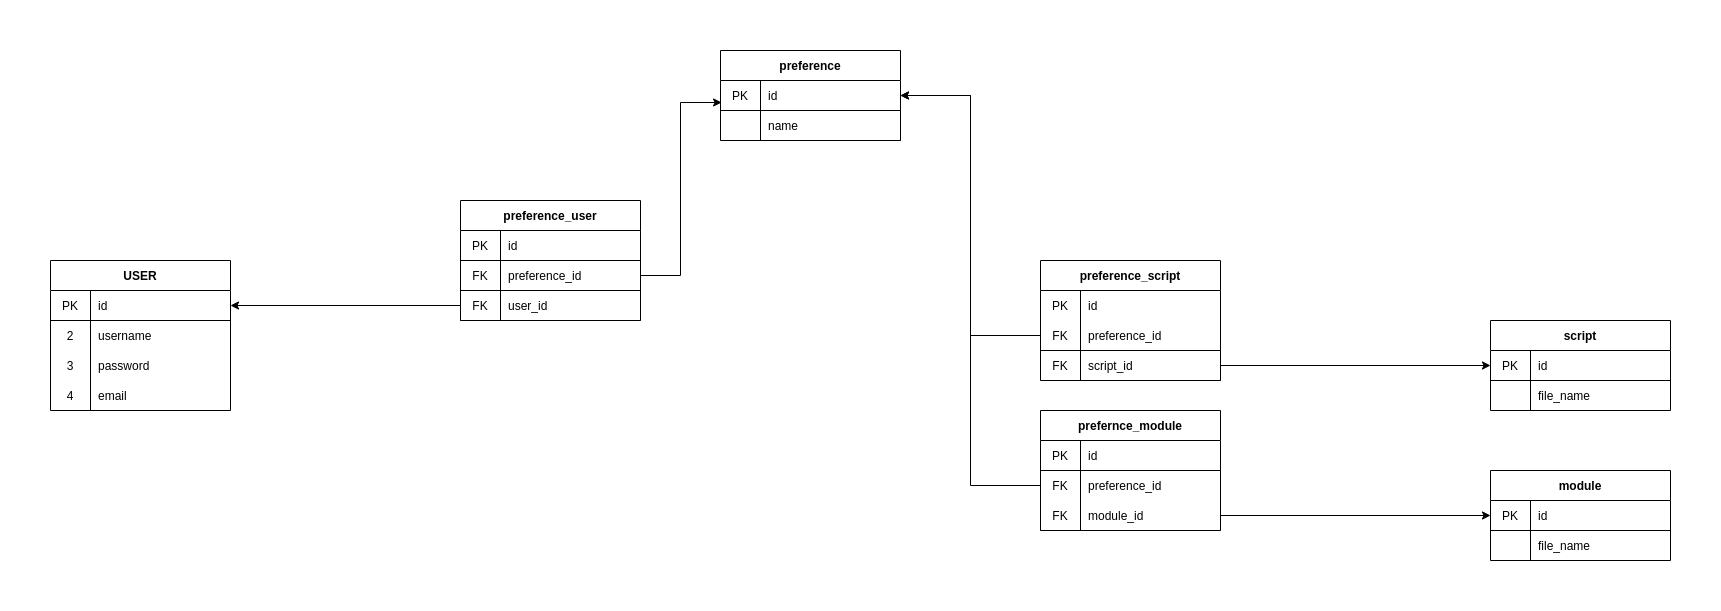

The diagram above was exported from draw.io. Its source (the exported page's mxGraphModel, read from the mxfile embedded in the PNG):
<mxGraphModel dx="1550" dy="392" grid="1" gridSize="10" guides="1" tooltips="1" connect="1" arrows="1" fold="1" page="1" pageScale="1" pageWidth="827" pageHeight="1169" math="0" shadow="0">
  <root>
    <mxCell id="0" />
    <mxCell id="1" parent="0" />
    <mxCell id="wgbALv9Oj2inBugq0lUd-1" value="USER" style="shape=table;html=1;whiteSpace=wrap;startSize=30;container=1;collapsible=0;childLayout=tableLayout;fixedRows=1;rowLines=0;fontStyle=1;align=center;" parent="1" vertex="1">
      <mxGeometry x="-430" y="220" width="180" height="150" as="geometry" />
    </mxCell>
    <mxCell id="wgbALv9Oj2inBugq0lUd-2" value="" style="shape=partialRectangle;html=1;whiteSpace=wrap;collapsible=0;dropTarget=0;pointerEvents=0;fillColor=none;top=0;left=0;bottom=1;right=0;points=[[0,0.5],[1,0.5]];portConstraint=eastwest;" parent="wgbALv9Oj2inBugq0lUd-1" vertex="1">
      <mxGeometry y="30" width="180" height="30" as="geometry" />
    </mxCell>
    <mxCell id="wgbALv9Oj2inBugq0lUd-3" value="PK" style="shape=partialRectangle;html=1;whiteSpace=wrap;connectable=0;fillColor=none;top=0;left=0;bottom=0;right=0;overflow=hidden;" parent="wgbALv9Oj2inBugq0lUd-2" vertex="1">
      <mxGeometry width="40" height="30" as="geometry" />
    </mxCell>
    <mxCell id="wgbALv9Oj2inBugq0lUd-4" value="id" style="shape=partialRectangle;html=1;whiteSpace=wrap;connectable=0;fillColor=none;top=0;left=0;bottom=0;right=0;align=left;spacingLeft=6;overflow=hidden;" parent="wgbALv9Oj2inBugq0lUd-2" vertex="1">
      <mxGeometry x="40" width="140" height="30" as="geometry" />
    </mxCell>
    <mxCell id="wgbALv9Oj2inBugq0lUd-5" value="" style="shape=partialRectangle;html=1;whiteSpace=wrap;collapsible=0;dropTarget=0;pointerEvents=0;fillColor=none;top=0;left=0;bottom=0;right=0;points=[[0,0.5],[1,0.5]];portConstraint=eastwest;" parent="wgbALv9Oj2inBugq0lUd-1" vertex="1">
      <mxGeometry y="60" width="180" height="30" as="geometry" />
    </mxCell>
    <mxCell id="wgbALv9Oj2inBugq0lUd-6" value="2" style="shape=partialRectangle;html=1;whiteSpace=wrap;connectable=0;fillColor=none;top=0;left=0;bottom=0;right=0;overflow=hidden;" parent="wgbALv9Oj2inBugq0lUd-5" vertex="1">
      <mxGeometry width="40" height="30" as="geometry" />
    </mxCell>
    <mxCell id="wgbALv9Oj2inBugq0lUd-7" value="username" style="shape=partialRectangle;html=1;whiteSpace=wrap;connectable=0;fillColor=none;top=0;left=0;bottom=0;right=0;align=left;spacingLeft=6;overflow=hidden;" parent="wgbALv9Oj2inBugq0lUd-5" vertex="1">
      <mxGeometry x="40" width="140" height="30" as="geometry" />
    </mxCell>
    <mxCell id="wgbALv9Oj2inBugq0lUd-8" value="" style="shape=partialRectangle;html=1;whiteSpace=wrap;collapsible=0;dropTarget=0;pointerEvents=0;fillColor=none;top=0;left=0;bottom=0;right=0;points=[[0,0.5],[1,0.5]];portConstraint=eastwest;" parent="wgbALv9Oj2inBugq0lUd-1" vertex="1">
      <mxGeometry y="90" width="180" height="30" as="geometry" />
    </mxCell>
    <mxCell id="wgbALv9Oj2inBugq0lUd-9" value="3" style="shape=partialRectangle;html=1;whiteSpace=wrap;connectable=0;fillColor=none;top=0;left=0;bottom=0;right=0;overflow=hidden;" parent="wgbALv9Oj2inBugq0lUd-8" vertex="1">
      <mxGeometry width="40" height="30" as="geometry" />
    </mxCell>
    <mxCell id="wgbALv9Oj2inBugq0lUd-10" value="password" style="shape=partialRectangle;html=1;whiteSpace=wrap;connectable=0;fillColor=none;top=0;left=0;bottom=0;right=0;align=left;spacingLeft=6;overflow=hidden;" parent="wgbALv9Oj2inBugq0lUd-8" vertex="1">
      <mxGeometry x="40" width="140" height="30" as="geometry" />
    </mxCell>
    <mxCell id="wgbALv9Oj2inBugq0lUd-61" value="" style="shape=partialRectangle;html=1;whiteSpace=wrap;collapsible=0;dropTarget=0;pointerEvents=0;fillColor=none;top=0;left=0;bottom=0;right=0;points=[[0,0.5],[1,0.5]];portConstraint=eastwest;" parent="wgbALv9Oj2inBugq0lUd-1" vertex="1">
      <mxGeometry y="120" width="180" height="30" as="geometry" />
    </mxCell>
    <mxCell id="wgbALv9Oj2inBugq0lUd-62" value="4" style="shape=partialRectangle;html=1;whiteSpace=wrap;connectable=0;fillColor=none;top=0;left=0;bottom=0;right=0;overflow=hidden;" parent="wgbALv9Oj2inBugq0lUd-61" vertex="1">
      <mxGeometry width="40" height="30" as="geometry" />
    </mxCell>
    <mxCell id="wgbALv9Oj2inBugq0lUd-63" value="email" style="shape=partialRectangle;html=1;whiteSpace=wrap;connectable=0;fillColor=none;top=0;left=0;bottom=0;right=0;align=left;spacingLeft=6;overflow=hidden;" parent="wgbALv9Oj2inBugq0lUd-61" vertex="1">
      <mxGeometry x="40" width="140" height="30" as="geometry" />
    </mxCell>
    <mxCell id="wgbALv9Oj2inBugq0lUd-11" value="preference_script" style="shape=table;html=1;whiteSpace=wrap;startSize=30;container=1;collapsible=0;childLayout=tableLayout;fixedRows=1;rowLines=0;fontStyle=1;align=center;" parent="1" vertex="1">
      <mxGeometry x="560" y="220" width="180" height="120" as="geometry" />
    </mxCell>
    <mxCell id="wgbALv9Oj2inBugq0lUd-15" value="" style="shape=partialRectangle;html=1;whiteSpace=wrap;collapsible=0;dropTarget=0;pointerEvents=0;fillColor=none;top=0;left=0;bottom=0;right=0;points=[[0,0.5],[1,0.5]];portConstraint=eastwest;" parent="wgbALv9Oj2inBugq0lUd-11" vertex="1">
      <mxGeometry y="30" width="180" height="30" as="geometry" />
    </mxCell>
    <mxCell id="wgbALv9Oj2inBugq0lUd-16" value="PK" style="shape=partialRectangle;html=1;whiteSpace=wrap;connectable=0;fillColor=none;top=0;left=0;bottom=0;right=0;overflow=hidden;" parent="wgbALv9Oj2inBugq0lUd-15" vertex="1">
      <mxGeometry width="40" height="30" as="geometry" />
    </mxCell>
    <mxCell id="wgbALv9Oj2inBugq0lUd-17" value="id" style="shape=partialRectangle;html=1;whiteSpace=wrap;connectable=0;fillColor=none;top=0;left=0;bottom=0;right=0;align=left;spacingLeft=6;overflow=hidden;" parent="wgbALv9Oj2inBugq0lUd-15" vertex="1">
      <mxGeometry x="40" width="140" height="30" as="geometry" />
    </mxCell>
    <mxCell id="wgbALv9Oj2inBugq0lUd-12" value="" style="shape=partialRectangle;html=1;whiteSpace=wrap;collapsible=0;dropTarget=0;pointerEvents=0;fillColor=none;top=0;left=0;bottom=1;right=0;points=[[0,0.5],[1,0.5]];portConstraint=eastwest;" parent="wgbALv9Oj2inBugq0lUd-11" vertex="1">
      <mxGeometry y="60" width="180" height="30" as="geometry" />
    </mxCell>
    <mxCell id="wgbALv9Oj2inBugq0lUd-13" value="FK" style="shape=partialRectangle;html=1;whiteSpace=wrap;connectable=0;fillColor=none;top=0;left=0;bottom=0;right=0;overflow=hidden;" parent="wgbALv9Oj2inBugq0lUd-12" vertex="1">
      <mxGeometry width="40" height="30" as="geometry" />
    </mxCell>
    <mxCell id="wgbALv9Oj2inBugq0lUd-14" value="preference_id" style="shape=partialRectangle;html=1;whiteSpace=wrap;connectable=0;fillColor=none;top=0;left=0;bottom=0;right=0;align=left;spacingLeft=6;overflow=hidden;" parent="wgbALv9Oj2inBugq0lUd-12" vertex="1">
      <mxGeometry x="40" width="140" height="30" as="geometry" />
    </mxCell>
    <mxCell id="wgbALv9Oj2inBugq0lUd-113" value="" style="shape=partialRectangle;html=1;whiteSpace=wrap;collapsible=0;dropTarget=0;pointerEvents=0;fillColor=none;top=0;left=0;bottom=1;right=0;points=[[0,0.5],[1,0.5]];portConstraint=eastwest;" parent="wgbALv9Oj2inBugq0lUd-11" vertex="1">
      <mxGeometry y="90" width="180" height="30" as="geometry" />
    </mxCell>
    <mxCell id="wgbALv9Oj2inBugq0lUd-114" value="FK" style="shape=partialRectangle;html=1;whiteSpace=wrap;connectable=0;fillColor=none;top=0;left=0;bottom=0;right=0;overflow=hidden;" parent="wgbALv9Oj2inBugq0lUd-113" vertex="1">
      <mxGeometry width="40" height="30" as="geometry" />
    </mxCell>
    <mxCell id="wgbALv9Oj2inBugq0lUd-115" value="script_id" style="shape=partialRectangle;html=1;whiteSpace=wrap;connectable=0;fillColor=none;top=0;left=0;bottom=0;right=0;align=left;spacingLeft=6;overflow=hidden;" parent="wgbALv9Oj2inBugq0lUd-113" vertex="1">
      <mxGeometry x="40" width="140" height="30" as="geometry" />
    </mxCell>
    <mxCell id="wgbALv9Oj2inBugq0lUd-21" value="preference_user" style="shape=table;html=1;whiteSpace=wrap;startSize=30;container=1;collapsible=0;childLayout=tableLayout;fixedRows=1;rowLines=0;fontStyle=1;align=center;" parent="1" vertex="1">
      <mxGeometry x="-20" y="160" width="180" height="120" as="geometry" />
    </mxCell>
    <mxCell id="wgbALv9Oj2inBugq0lUd-22" value="" style="shape=partialRectangle;html=1;whiteSpace=wrap;collapsible=0;dropTarget=0;pointerEvents=0;fillColor=none;top=0;left=0;bottom=1;right=0;points=[[0,0.5],[1,0.5]];portConstraint=eastwest;" parent="wgbALv9Oj2inBugq0lUd-21" vertex="1">
      <mxGeometry y="30" width="180" height="30" as="geometry" />
    </mxCell>
    <mxCell id="wgbALv9Oj2inBugq0lUd-23" value="PK" style="shape=partialRectangle;html=1;whiteSpace=wrap;connectable=0;fillColor=none;top=0;left=0;bottom=0;right=0;overflow=hidden;" parent="wgbALv9Oj2inBugq0lUd-22" vertex="1">
      <mxGeometry width="40" height="30" as="geometry" />
    </mxCell>
    <mxCell id="wgbALv9Oj2inBugq0lUd-24" value="id" style="shape=partialRectangle;html=1;whiteSpace=wrap;connectable=0;fillColor=none;top=0;left=0;bottom=0;right=0;align=left;spacingLeft=6;overflow=hidden;" parent="wgbALv9Oj2inBugq0lUd-22" vertex="1">
      <mxGeometry x="40" width="140" height="30" as="geometry" />
    </mxCell>
    <mxCell id="wgbALv9Oj2inBugq0lUd-123" value="" style="shape=partialRectangle;html=1;whiteSpace=wrap;collapsible=0;dropTarget=0;pointerEvents=0;fillColor=none;top=0;left=0;bottom=1;right=0;points=[[0,0.5],[1,0.5]];portConstraint=eastwest;" parent="wgbALv9Oj2inBugq0lUd-21" vertex="1">
      <mxGeometry y="60" width="180" height="30" as="geometry" />
    </mxCell>
    <mxCell id="wgbALv9Oj2inBugq0lUd-124" value="FK" style="shape=partialRectangle;html=1;whiteSpace=wrap;connectable=0;fillColor=none;top=0;left=0;bottom=0;right=0;overflow=hidden;" parent="wgbALv9Oj2inBugq0lUd-123" vertex="1">
      <mxGeometry width="40" height="30" as="geometry" />
    </mxCell>
    <mxCell id="wgbALv9Oj2inBugq0lUd-125" value="preference_id" style="shape=partialRectangle;html=1;whiteSpace=wrap;connectable=0;fillColor=none;top=0;left=0;bottom=0;right=0;align=left;spacingLeft=6;overflow=hidden;" parent="wgbALv9Oj2inBugq0lUd-123" vertex="1">
      <mxGeometry x="40" width="140" height="30" as="geometry" />
    </mxCell>
    <mxCell id="Y_K_IoGKYfE6b4f2som8-4" value="" style="shape=partialRectangle;html=1;whiteSpace=wrap;collapsible=0;dropTarget=0;pointerEvents=0;fillColor=none;top=0;left=0;bottom=1;right=0;points=[[0,0.5],[1,0.5]];portConstraint=eastwest;" parent="wgbALv9Oj2inBugq0lUd-21" vertex="1">
      <mxGeometry y="90" width="180" height="30" as="geometry" />
    </mxCell>
    <mxCell id="Y_K_IoGKYfE6b4f2som8-5" value="FK" style="shape=partialRectangle;html=1;whiteSpace=wrap;connectable=0;fillColor=none;top=0;left=0;bottom=0;right=0;overflow=hidden;" parent="Y_K_IoGKYfE6b4f2som8-4" vertex="1">
      <mxGeometry width="40" height="30" as="geometry" />
    </mxCell>
    <mxCell id="Y_K_IoGKYfE6b4f2som8-6" value="user_id" style="shape=partialRectangle;html=1;whiteSpace=wrap;connectable=0;fillColor=none;top=0;left=0;bottom=0;right=0;align=left;spacingLeft=6;overflow=hidden;" parent="Y_K_IoGKYfE6b4f2som8-4" vertex="1">
      <mxGeometry x="40" width="140" height="30" as="geometry" />
    </mxCell>
    <mxCell id="wgbALv9Oj2inBugq0lUd-31" value="prefernce_module" style="shape=table;html=1;whiteSpace=wrap;startSize=30;container=1;collapsible=0;childLayout=tableLayout;fixedRows=1;rowLines=0;fontStyle=1;align=center;" parent="1" vertex="1">
      <mxGeometry x="560" y="370" width="180" height="120" as="geometry" />
    </mxCell>
    <mxCell id="wgbALv9Oj2inBugq0lUd-118" value="" style="shape=partialRectangle;html=1;whiteSpace=wrap;collapsible=0;dropTarget=0;pointerEvents=0;fillColor=none;top=0;left=0;bottom=1;right=0;points=[[0,0.5],[1,0.5]];portConstraint=eastwest;" parent="wgbALv9Oj2inBugq0lUd-31" vertex="1">
      <mxGeometry y="30" width="180" height="30" as="geometry" />
    </mxCell>
    <mxCell id="wgbALv9Oj2inBugq0lUd-119" value="PK" style="shape=partialRectangle;html=1;whiteSpace=wrap;connectable=0;fillColor=none;top=0;left=0;bottom=0;right=0;overflow=hidden;" parent="wgbALv9Oj2inBugq0lUd-118" vertex="1">
      <mxGeometry width="40" height="30" as="geometry" />
    </mxCell>
    <mxCell id="wgbALv9Oj2inBugq0lUd-120" value="id" style="shape=partialRectangle;html=1;whiteSpace=wrap;connectable=0;fillColor=none;top=0;left=0;bottom=0;right=0;align=left;spacingLeft=6;overflow=hidden;" parent="wgbALv9Oj2inBugq0lUd-118" vertex="1">
      <mxGeometry x="40" width="140" height="30" as="geometry" />
    </mxCell>
    <mxCell id="wgbALv9Oj2inBugq0lUd-35" value="" style="shape=partialRectangle;html=1;whiteSpace=wrap;collapsible=0;dropTarget=0;pointerEvents=0;fillColor=none;top=0;left=0;bottom=0;right=0;points=[[0,0.5],[1,0.5]];portConstraint=eastwest;" parent="wgbALv9Oj2inBugq0lUd-31" vertex="1">
      <mxGeometry y="60" width="180" height="30" as="geometry" />
    </mxCell>
    <mxCell id="wgbALv9Oj2inBugq0lUd-36" value="FK" style="shape=partialRectangle;html=1;whiteSpace=wrap;connectable=0;fillColor=none;top=0;left=0;bottom=0;right=0;overflow=hidden;" parent="wgbALv9Oj2inBugq0lUd-35" vertex="1">
      <mxGeometry width="40" height="30" as="geometry" />
    </mxCell>
    <mxCell id="wgbALv9Oj2inBugq0lUd-37" value="preference_id" style="shape=partialRectangle;html=1;whiteSpace=wrap;connectable=0;fillColor=none;top=0;left=0;bottom=0;right=0;align=left;spacingLeft=6;overflow=hidden;" parent="wgbALv9Oj2inBugq0lUd-35" vertex="1">
      <mxGeometry x="40" width="140" height="30" as="geometry" />
    </mxCell>
    <mxCell id="wgbALv9Oj2inBugq0lUd-32" value="" style="shape=partialRectangle;html=1;whiteSpace=wrap;collapsible=0;dropTarget=0;pointerEvents=0;fillColor=none;top=0;left=0;bottom=1;right=0;points=[[0,0.5],[1,0.5]];portConstraint=eastwest;" parent="wgbALv9Oj2inBugq0lUd-31" vertex="1">
      <mxGeometry y="90" width="180" height="30" as="geometry" />
    </mxCell>
    <mxCell id="wgbALv9Oj2inBugq0lUd-33" value="FK" style="shape=partialRectangle;html=1;whiteSpace=wrap;connectable=0;fillColor=none;top=0;left=0;bottom=0;right=0;overflow=hidden;" parent="wgbALv9Oj2inBugq0lUd-32" vertex="1">
      <mxGeometry width="40" height="30" as="geometry" />
    </mxCell>
    <mxCell id="wgbALv9Oj2inBugq0lUd-34" value="module_id" style="shape=partialRectangle;html=1;whiteSpace=wrap;connectable=0;fillColor=none;top=0;left=0;bottom=0;right=0;align=left;spacingLeft=6;overflow=hidden;" parent="wgbALv9Oj2inBugq0lUd-32" vertex="1">
      <mxGeometry x="40" width="140" height="30" as="geometry" />
    </mxCell>
    <mxCell id="wgbALv9Oj2inBugq0lUd-44" value="script" style="shape=table;html=1;whiteSpace=wrap;startSize=30;container=1;collapsible=0;childLayout=tableLayout;fixedRows=1;rowLines=0;fontStyle=1;align=center;" parent="1" vertex="1">
      <mxGeometry x="1010" y="280" width="180" height="90" as="geometry" />
    </mxCell>
    <mxCell id="wgbALv9Oj2inBugq0lUd-45" value="" style="shape=partialRectangle;html=1;whiteSpace=wrap;collapsible=0;dropTarget=0;pointerEvents=0;fillColor=none;top=0;left=0;bottom=1;right=0;points=[[0,0.5],[1,0.5]];portConstraint=eastwest;" parent="wgbALv9Oj2inBugq0lUd-44" vertex="1">
      <mxGeometry y="30" width="180" height="30" as="geometry" />
    </mxCell>
    <mxCell id="wgbALv9Oj2inBugq0lUd-46" value="PK" style="shape=partialRectangle;html=1;whiteSpace=wrap;connectable=0;fillColor=none;top=0;left=0;bottom=0;right=0;overflow=hidden;" parent="wgbALv9Oj2inBugq0lUd-45" vertex="1">
      <mxGeometry width="40" height="30" as="geometry" />
    </mxCell>
    <mxCell id="wgbALv9Oj2inBugq0lUd-47" value="id" style="shape=partialRectangle;html=1;whiteSpace=wrap;connectable=0;fillColor=none;top=0;left=0;bottom=0;right=0;align=left;spacingLeft=6;overflow=hidden;" parent="wgbALv9Oj2inBugq0lUd-45" vertex="1">
      <mxGeometry x="40" width="140" height="30" as="geometry" />
    </mxCell>
    <mxCell id="wgbALv9Oj2inBugq0lUd-48" value="" style="shape=partialRectangle;html=1;whiteSpace=wrap;collapsible=0;dropTarget=0;pointerEvents=0;fillColor=none;top=0;left=0;bottom=0;right=0;points=[[0,0.5],[1,0.5]];portConstraint=eastwest;" parent="wgbALv9Oj2inBugq0lUd-44" vertex="1">
      <mxGeometry y="60" width="180" height="30" as="geometry" />
    </mxCell>
    <mxCell id="wgbALv9Oj2inBugq0lUd-49" value="" style="shape=partialRectangle;html=1;whiteSpace=wrap;connectable=0;fillColor=none;top=0;left=0;bottom=0;right=0;overflow=hidden;" parent="wgbALv9Oj2inBugq0lUd-48" vertex="1">
      <mxGeometry width="40" height="30" as="geometry" />
    </mxCell>
    <mxCell id="wgbALv9Oj2inBugq0lUd-50" value="file_name" style="shape=partialRectangle;html=1;whiteSpace=wrap;connectable=0;fillColor=none;top=0;left=0;bottom=0;right=0;align=left;spacingLeft=6;overflow=hidden;" parent="wgbALv9Oj2inBugq0lUd-48" vertex="1">
      <mxGeometry x="40" width="140" height="30" as="geometry" />
    </mxCell>
    <mxCell id="wgbALv9Oj2inBugq0lUd-64" value="module" style="shape=table;html=1;whiteSpace=wrap;startSize=30;container=1;collapsible=0;childLayout=tableLayout;fixedRows=1;rowLines=0;fontStyle=1;align=center;" parent="1" vertex="1">
      <mxGeometry x="1010" y="430" width="180" height="90" as="geometry" />
    </mxCell>
    <mxCell id="wgbALv9Oj2inBugq0lUd-65" value="" style="shape=partialRectangle;html=1;whiteSpace=wrap;collapsible=0;dropTarget=0;pointerEvents=0;fillColor=none;top=0;left=0;bottom=1;right=0;points=[[0,0.5],[1,0.5]];portConstraint=eastwest;" parent="wgbALv9Oj2inBugq0lUd-64" vertex="1">
      <mxGeometry y="30" width="180" height="30" as="geometry" />
    </mxCell>
    <mxCell id="wgbALv9Oj2inBugq0lUd-66" value="PK" style="shape=partialRectangle;html=1;whiteSpace=wrap;connectable=0;fillColor=none;top=0;left=0;bottom=0;right=0;overflow=hidden;" parent="wgbALv9Oj2inBugq0lUd-65" vertex="1">
      <mxGeometry width="40" height="30" as="geometry" />
    </mxCell>
    <mxCell id="wgbALv9Oj2inBugq0lUd-67" value="id" style="shape=partialRectangle;html=1;whiteSpace=wrap;connectable=0;fillColor=none;top=0;left=0;bottom=0;right=0;align=left;spacingLeft=6;overflow=hidden;" parent="wgbALv9Oj2inBugq0lUd-65" vertex="1">
      <mxGeometry x="40" width="140" height="30" as="geometry" />
    </mxCell>
    <mxCell id="wgbALv9Oj2inBugq0lUd-68" value="" style="shape=partialRectangle;html=1;whiteSpace=wrap;collapsible=0;dropTarget=0;pointerEvents=0;fillColor=none;top=0;left=0;bottom=0;right=0;points=[[0,0.5],[1,0.5]];portConstraint=eastwest;" parent="wgbALv9Oj2inBugq0lUd-64" vertex="1">
      <mxGeometry y="60" width="180" height="30" as="geometry" />
    </mxCell>
    <mxCell id="wgbALv9Oj2inBugq0lUd-69" value="" style="shape=partialRectangle;html=1;whiteSpace=wrap;connectable=0;fillColor=none;top=0;left=0;bottom=0;right=0;overflow=hidden;" parent="wgbALv9Oj2inBugq0lUd-68" vertex="1">
      <mxGeometry width="40" height="30" as="geometry" />
    </mxCell>
    <mxCell id="wgbALv9Oj2inBugq0lUd-70" value="file_name" style="shape=partialRectangle;html=1;whiteSpace=wrap;connectable=0;fillColor=none;top=0;left=0;bottom=0;right=0;align=left;spacingLeft=6;overflow=hidden;" parent="wgbALv9Oj2inBugq0lUd-68" vertex="1">
      <mxGeometry x="40" width="140" height="30" as="geometry" />
    </mxCell>
    <mxCell id="Y_K_IoGKYfE6b4f2som8-7" style="edgeStyle=orthogonalEdgeStyle;rounded=0;orthogonalLoop=1;jettySize=auto;html=1;exitX=0;exitY=0.5;exitDx=0;exitDy=0;entryX=1;entryY=0.5;entryDx=0;entryDy=0;" parent="1" source="Y_K_IoGKYfE6b4f2som8-4" target="wgbALv9Oj2inBugq0lUd-2" edge="1">
      <mxGeometry relative="1" as="geometry" />
    </mxCell>
    <mxCell id="9k3L6_gj7XHQbw9NcGdA-2" value="preference" style="shape=table;html=1;whiteSpace=wrap;startSize=30;container=1;collapsible=0;childLayout=tableLayout;fixedRows=1;rowLines=0;fontStyle=1;align=center;" parent="1" vertex="1">
      <mxGeometry x="240" y="10" width="180" height="90" as="geometry" />
    </mxCell>
    <mxCell id="9k3L6_gj7XHQbw9NcGdA-3" value="" style="shape=partialRectangle;html=1;whiteSpace=wrap;collapsible=0;dropTarget=0;pointerEvents=0;fillColor=none;top=0;left=0;bottom=1;right=0;points=[[0,0.5],[1,0.5]];portConstraint=eastwest;" parent="9k3L6_gj7XHQbw9NcGdA-2" vertex="1">
      <mxGeometry y="30" width="180" height="30" as="geometry" />
    </mxCell>
    <mxCell id="9k3L6_gj7XHQbw9NcGdA-4" value="PK" style="shape=partialRectangle;html=1;whiteSpace=wrap;connectable=0;fillColor=none;top=0;left=0;bottom=0;right=0;overflow=hidden;" parent="9k3L6_gj7XHQbw9NcGdA-3" vertex="1">
      <mxGeometry width="40" height="30" as="geometry" />
    </mxCell>
    <mxCell id="9k3L6_gj7XHQbw9NcGdA-5" value="id" style="shape=partialRectangle;html=1;whiteSpace=wrap;connectable=0;fillColor=none;top=0;left=0;bottom=0;right=0;align=left;spacingLeft=6;overflow=hidden;" parent="9k3L6_gj7XHQbw9NcGdA-3" vertex="1">
      <mxGeometry x="40" width="140" height="30" as="geometry" />
    </mxCell>
    <mxCell id="9k3L6_gj7XHQbw9NcGdA-6" value="" style="shape=partialRectangle;html=1;whiteSpace=wrap;collapsible=0;dropTarget=0;pointerEvents=0;fillColor=none;top=0;left=0;bottom=1;right=0;points=[[0,0.5],[1,0.5]];portConstraint=eastwest;" parent="9k3L6_gj7XHQbw9NcGdA-2" vertex="1">
      <mxGeometry y="60" width="180" height="30" as="geometry" />
    </mxCell>
    <mxCell id="9k3L6_gj7XHQbw9NcGdA-7" value="" style="shape=partialRectangle;html=1;whiteSpace=wrap;connectable=0;fillColor=none;top=0;left=0;bottom=0;right=0;overflow=hidden;" parent="9k3L6_gj7XHQbw9NcGdA-6" vertex="1">
      <mxGeometry width="40" height="30" as="geometry" />
    </mxCell>
    <mxCell id="9k3L6_gj7XHQbw9NcGdA-8" value="name" style="shape=partialRectangle;html=1;whiteSpace=wrap;connectable=0;fillColor=none;top=0;left=0;bottom=0;right=0;align=left;spacingLeft=6;overflow=hidden;" parent="9k3L6_gj7XHQbw9NcGdA-6" vertex="1">
      <mxGeometry x="40" width="140" height="30" as="geometry" />
    </mxCell>
    <mxCell id="9k3L6_gj7XHQbw9NcGdA-12" style="edgeStyle=orthogonalEdgeStyle;rounded=0;orthogonalLoop=1;jettySize=auto;html=1;exitX=1;exitY=0.5;exitDx=0;exitDy=0;entryX=0.006;entryY=0.733;entryDx=0;entryDy=0;entryPerimeter=0;" parent="1" source="wgbALv9Oj2inBugq0lUd-123" target="9k3L6_gj7XHQbw9NcGdA-3" edge="1">
      <mxGeometry relative="1" as="geometry" />
    </mxCell>
    <mxCell id="WiIsyeSjOSM2ZjoDcYH7-2" style="edgeStyle=orthogonalEdgeStyle;rounded=0;orthogonalLoop=1;jettySize=auto;html=1;" edge="1" parent="1" source="wgbALv9Oj2inBugq0lUd-12" target="9k3L6_gj7XHQbw9NcGdA-3">
      <mxGeometry relative="1" as="geometry" />
    </mxCell>
    <mxCell id="WiIsyeSjOSM2ZjoDcYH7-3" style="edgeStyle=orthogonalEdgeStyle;rounded=0;orthogonalLoop=1;jettySize=auto;html=1;entryX=1;entryY=0.5;entryDx=0;entryDy=0;" edge="1" parent="1" source="wgbALv9Oj2inBugq0lUd-35" target="9k3L6_gj7XHQbw9NcGdA-3">
      <mxGeometry relative="1" as="geometry" />
    </mxCell>
    <mxCell id="WiIsyeSjOSM2ZjoDcYH7-4" style="edgeStyle=orthogonalEdgeStyle;rounded=0;orthogonalLoop=1;jettySize=auto;html=1;entryX=0;entryY=0.5;entryDx=0;entryDy=0;" edge="1" parent="1" source="wgbALv9Oj2inBugq0lUd-113" target="wgbALv9Oj2inBugq0lUd-45">
      <mxGeometry relative="1" as="geometry" />
    </mxCell>
    <mxCell id="WiIsyeSjOSM2ZjoDcYH7-5" style="edgeStyle=orthogonalEdgeStyle;rounded=0;orthogonalLoop=1;jettySize=auto;html=1;entryX=0;entryY=0.5;entryDx=0;entryDy=0;" edge="1" parent="1" source="wgbALv9Oj2inBugq0lUd-32" target="wgbALv9Oj2inBugq0lUd-65">
      <mxGeometry relative="1" as="geometry" />
    </mxCell>
  </root>
</mxGraphModel>